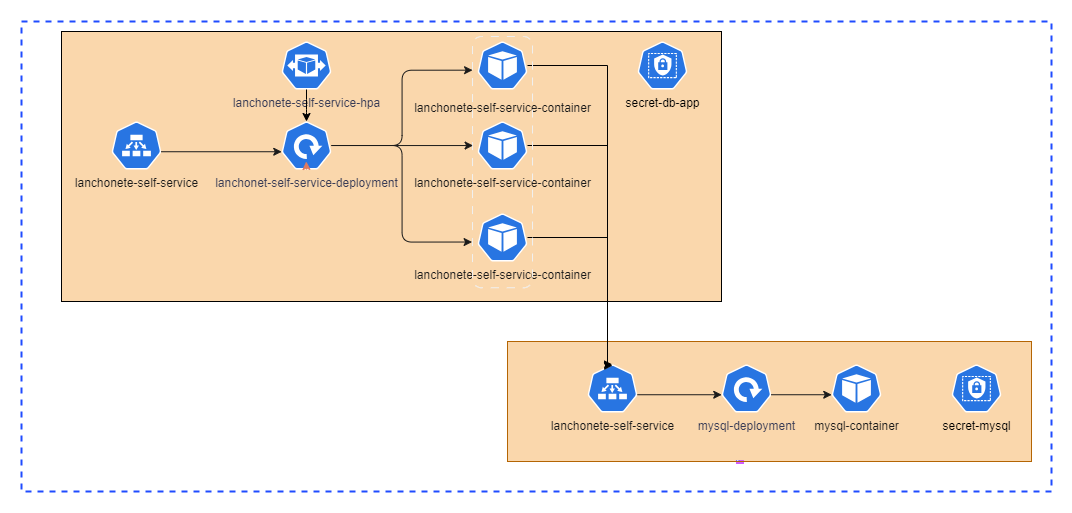

The diagram above was exported from draw.io. Its source (the exported page's mxGraphModel, read from the mxfile embedded in the PNG):
<mxGraphModel dx="953" dy="749" grid="1" gridSize="10" guides="1" tooltips="1" connect="1" arrows="1" fold="1" page="1" pageScale="1" pageWidth="827" pageHeight="1169" background="#ffffff" math="0" shadow="0">
  <root>
    <mxCell id="0" />
    <mxCell id="1" parent="0" />
    <mxCell id="4l01mGF3SU1chWgFqKfI-1" value="&lt;p style=&quot;line-height: 0%;&quot;&gt;&lt;br&gt;&lt;/p&gt;" style="whiteSpace=wrap;html=1;dashed=1;fontColor=#AAB7B8;fontStyle=0;align=left;verticalAlign=top;strokeColor=#1F4BFF;fillColor=none;gradientColor=none;spacingLeft=30;container=1;pointerEvents=0;collapsible=0;recursiveResize=0;strokeWidth=2;" parent="1" vertex="1">
      <mxGeometry x="90" y="350" width="1030" height="470" as="geometry" />
    </mxCell>
    <mxCell id="BL9iiEaaymChgD3bE2WN-57" value="" style="rounded=0;whiteSpace=wrap;html=1;fillColor=#fad7ac;strokeColor=#000000;" vertex="1" parent="4l01mGF3SU1chWgFqKfI-1">
      <mxGeometry x="40" y="10" width="660" height="270" as="geometry" />
    </mxCell>
    <mxCell id="BL9iiEaaymChgD3bE2WN-58" value="" style="rounded=0;whiteSpace=wrap;html=1;fillColor=#fad7ac;strokeColor=#b46504;" vertex="1" parent="4l01mGF3SU1chWgFqKfI-1">
      <mxGeometry x="486" y="320" width="524" height="120" as="geometry" />
    </mxCell>
    <mxCell id="BL9iiEaaymChgD3bE2WN-51" style="edgeStyle=orthogonalEdgeStyle;rounded=0;orthogonalLoop=1;jettySize=auto;html=1;strokeColor=#000000;entryX=0.5;entryY=0;entryDx=0;entryDy=0;entryPerimeter=0;" edge="1" parent="4l01mGF3SU1chWgFqKfI-1" source="BL9iiEaaymChgD3bE2WN-2" target="BL9iiEaaymChgD3bE2WN-35">
      <mxGeometry relative="1" as="geometry">
        <mxPoint x="566" y="390" as="targetPoint" />
        <Array as="points">
          <mxPoint x="586" y="124" />
          <mxPoint x="586" y="343" />
        </Array>
      </mxGeometry>
    </mxCell>
    <mxCell id="BL9iiEaaymChgD3bE2WN-2" value="&lt;span style=&quot;color: rgb(26, 26, 26);&quot;&gt;lanchonete-self-service-container&lt;/span&gt;" style="aspect=fixed;sketch=0;html=1;dashed=0;whitespace=wrap;verticalLabelPosition=bottom;verticalAlign=top;fillColor=#2875E2;strokeColor=#ffffff;points=[[0.005,0.63,0],[0.1,0.2,0],[0.9,0.2,0],[0.5,0,0],[0.995,0.63,0],[0.72,0.99,0],[0.5,1,0],[0.28,0.99,0]];shape=mxgraph.kubernetes.icon2;prIcon=pod" vertex="1" parent="4l01mGF3SU1chWgFqKfI-1">
      <mxGeometry x="456" y="100" width="50" height="48" as="geometry" />
    </mxCell>
    <mxCell id="BL9iiEaaymChgD3bE2WN-52" style="edgeStyle=orthogonalEdgeStyle;rounded=0;orthogonalLoop=1;jettySize=auto;html=1;strokeColor=#000000;entryX=0.499;entryY=0.031;entryDx=0;entryDy=0;entryPerimeter=0;" edge="1" parent="4l01mGF3SU1chWgFqKfI-1" source="BL9iiEaaymChgD3bE2WN-3" target="BL9iiEaaymChgD3bE2WN-35">
      <mxGeometry relative="1" as="geometry">
        <mxPoint x="566" y="380" as="targetPoint" />
        <Array as="points">
          <mxPoint x="586" y="216" />
          <mxPoint x="586" y="345" />
        </Array>
      </mxGeometry>
    </mxCell>
    <mxCell id="BL9iiEaaymChgD3bE2WN-3" value="&lt;span style=&quot;color: rgb(26, 26, 26);&quot;&gt;lanchonete-self-service-container&lt;/span&gt;" style="aspect=fixed;sketch=0;html=1;dashed=0;whitespace=wrap;verticalLabelPosition=bottom;verticalAlign=top;fillColor=#2875E2;strokeColor=#ffffff;points=[[0.005,0.63,0],[0.1,0.2,0],[0.9,0.2,0],[0.5,0,0],[0.995,0.63,0],[0.72,0.99,0],[0.5,1,0],[0.28,0.99,0]];shape=mxgraph.kubernetes.icon2;prIcon=pod" vertex="1" parent="4l01mGF3SU1chWgFqKfI-1">
      <mxGeometry x="456" y="192" width="50" height="48" as="geometry" />
    </mxCell>
    <mxCell id="BL9iiEaaymChgD3bE2WN-4" value="&lt;font color=&quot;#1a1a1a&quot;&gt;lanchonete-self-service&lt;/font&gt;" style="aspect=fixed;sketch=0;html=1;dashed=0;whitespace=wrap;verticalLabelPosition=bottom;verticalAlign=top;fillColor=#2875E2;strokeColor=#ffffff;points=[[0.005,0.63,0],[0.1,0.2,0],[0.9,0.2,0],[0.5,0,0],[0.995,0.63,0],[0.72,0.99,0],[0.5,1,0],[0.28,0.99,0]];shape=mxgraph.kubernetes.icon2;prIcon=ep" vertex="1" parent="4l01mGF3SU1chWgFqKfI-1">
      <mxGeometry x="90" y="100" width="50" height="48" as="geometry" />
    </mxCell>
    <mxCell id="BL9iiEaaymChgD3bE2WN-21" value="&lt;font color=&quot;#000000&quot;&gt;secret-db-app&lt;/font&gt;" style="aspect=fixed;sketch=0;html=1;dashed=0;whitespace=wrap;verticalLabelPosition=bottom;verticalAlign=top;fillColor=#2875E2;strokeColor=#ffffff;points=[[0.005,0.63,0],[0.1,0.2,0],[0.9,0.2,0],[0.5,0,0],[0.995,0.63,0],[0.72,0.99,0],[0.5,1,0],[0.28,0.99,0]];shape=mxgraph.kubernetes.icon2;prIcon=role" vertex="1" parent="4l01mGF3SU1chWgFqKfI-1">
      <mxGeometry x="616" y="20" width="50" height="48" as="geometry" />
    </mxCell>
    <mxCell id="BL9iiEaaymChgD3bE2WN-35" value="&lt;font color=&quot;#1a1a1a&quot;&gt;lanchonete-self-service&lt;/font&gt;" style="aspect=fixed;sketch=0;html=1;dashed=0;whitespace=wrap;verticalLabelPosition=bottom;verticalAlign=top;fillColor=#2875E2;strokeColor=#ffffff;points=[[0.005,0.63,0],[0.1,0.2,0],[0.9,0.2,0],[0.5,0,0],[0.995,0.63,0],[0.72,0.99,0],[0.5,1,0],[0.28,0.99,0]];shape=mxgraph.kubernetes.icon2;prIcon=ep" vertex="1" parent="4l01mGF3SU1chWgFqKfI-1">
      <mxGeometry x="566" y="343" width="50" height="48" as="geometry" />
    </mxCell>
    <mxCell id="BL9iiEaaymChgD3bE2WN-40" value="&lt;font color=&quot;#000000&quot;&gt;secret-mysql&lt;/font&gt;" style="aspect=fixed;sketch=0;html=1;dashed=0;whitespace=wrap;verticalLabelPosition=bottom;verticalAlign=top;fillColor=#2875E2;strokeColor=#ffffff;points=[[0.005,0.63,0],[0.1,0.2,0],[0.9,0.2,0],[0.5,0,0],[0.995,0.63,0],[0.72,0.99,0],[0.5,1,0],[0.28,0.99,0]];shape=mxgraph.kubernetes.icon2;prIcon=role" vertex="1" parent="4l01mGF3SU1chWgFqKfI-1">
      <mxGeometry x="930" y="343" width="50" height="48" as="geometry" />
    </mxCell>
    <mxCell id="BL9iiEaaymChgD3bE2WN-1" value="&lt;p style=&quot;line-height: 0%;&quot;&gt;&lt;font color=&quot;#1a1a1a&quot;&gt;lanchonete-self-service-container&lt;/font&gt;&lt;/p&gt;" style="aspect=fixed;sketch=0;html=1;dashed=0;whitespace=wrap;verticalLabelPosition=bottom;verticalAlign=top;fillColor=#2875E2;strokeColor=#ffffff;points=[[0.005,0.63,0],[0.1,0.2,0],[0.9,0.2,0],[0.5,0,0],[0.995,0.63,0],[0.72,0.99,0],[0.5,1,0],[0.28,0.99,0]];shape=mxgraph.kubernetes.icon2;prIcon=pod" vertex="1" parent="4l01mGF3SU1chWgFqKfI-1">
      <mxGeometry x="456" y="20" width="50" height="48" as="geometry" />
    </mxCell>
    <mxCell id="BL9iiEaaymChgD3bE2WN-50" style="edgeStyle=orthogonalEdgeStyle;rounded=0;orthogonalLoop=1;jettySize=auto;html=1;strokeColor=#000000;entryX=0.501;entryY=0.023;entryDx=0;entryDy=0;entryPerimeter=0;" edge="1" parent="4l01mGF3SU1chWgFqKfI-1" source="BL9iiEaaymChgD3bE2WN-1" target="BL9iiEaaymChgD3bE2WN-35">
      <mxGeometry relative="1" as="geometry">
        <mxPoint x="571" y="340" as="targetPoint" />
        <Array as="points">
          <mxPoint x="586" y="44" />
          <mxPoint x="586" y="344" />
        </Array>
      </mxGeometry>
    </mxCell>
    <mxCell id="BL9iiEaaymChgD3bE2WN-68" value="" style="rounded=1;whiteSpace=wrap;html=1;rotation=90;fillColor=none;dashed=1;dashPattern=8 8;" vertex="1" parent="4l01mGF3SU1chWgFqKfI-1">
      <mxGeometry x="355.38" y="110.63" width="251.25" height="60" as="geometry" />
    </mxCell>
    <mxCell id="u5-9C6Gl70SAr_tCNvYl-2" value="" style="edgeStyle=orthogonalEdgeStyle;rounded=0;orthogonalLoop=1;jettySize=auto;html=1;exitX=0.995;exitY=0.63;exitDx=0;exitDy=0;exitPerimeter=0;strokeColor=#1A1A1A;entryX=0.005;entryY=0.63;entryDx=0;entryDy=0;entryPerimeter=0;" edge="1" parent="4l01mGF3SU1chWgFqKfI-1" source="BL9iiEaaymChgD3bE2WN-4" target="u5-9C6Gl70SAr_tCNvYl-1">
      <mxGeometry relative="1" as="geometry">
        <mxPoint x="250" y="480" as="sourcePoint" />
        <mxPoint x="433" y="480" as="targetPoint" />
      </mxGeometry>
    </mxCell>
    <mxCell id="u5-9C6Gl70SAr_tCNvYl-1" value="lanchonet-self-service-deployment" style="aspect=fixed;sketch=0;html=1;dashed=0;whitespace=wrap;verticalLabelPosition=bottom;verticalAlign=top;fillColor=#2875E2;strokeColor=#ffffff;points=[[0.005,0.63,0],[0.1,0.2,0],[0.9,0.2,0],[0.5,0,0],[0.995,0.63,0],[0.72,0.99,0],[0.5,1,0],[0.28,0.99,0]];shape=mxgraph.kubernetes.icon2;prIcon=deploy;fontColor=#393C56;" vertex="1" parent="4l01mGF3SU1chWgFqKfI-1">
      <mxGeometry x="260" y="100" width="50" height="48" as="geometry" />
    </mxCell>
    <mxCell id="u5-9C6Gl70SAr_tCNvYl-3" style="edgeStyle=orthogonalEdgeStyle;orthogonalLoop=1;jettySize=auto;html=1;entryX=0.134;entryY=0.999;entryDx=0;entryDy=0;entryPerimeter=0;strokeColor=#1A1A1A;fontColor=#393C56;fillColor=#F2CC8F;" edge="1" parent="4l01mGF3SU1chWgFqKfI-1" source="u5-9C6Gl70SAr_tCNvYl-1" target="BL9iiEaaymChgD3bE2WN-68">
      <mxGeometry relative="1" as="geometry" />
    </mxCell>
    <mxCell id="u5-9C6Gl70SAr_tCNvYl-4" style="edgeStyle=orthogonalEdgeStyle;orthogonalLoop=1;jettySize=auto;html=1;entryX=0.818;entryY=1.007;entryDx=0;entryDy=0;entryPerimeter=0;strokeColor=#1A1A1A;fontColor=#393C56;fillColor=#F2CC8F;" edge="1" parent="4l01mGF3SU1chWgFqKfI-1" source="u5-9C6Gl70SAr_tCNvYl-1" target="BL9iiEaaymChgD3bE2WN-68">
      <mxGeometry relative="1" as="geometry" />
    </mxCell>
    <mxCell id="u5-9C6Gl70SAr_tCNvYl-5" style="edgeStyle=orthogonalEdgeStyle;orthogonalLoop=1;jettySize=auto;html=1;entryX=0.434;entryY=0.99;entryDx=0;entryDy=0;entryPerimeter=0;strokeColor=#1A1A1A;fontColor=#393C56;fillColor=#F2CC8F;" edge="1" parent="4l01mGF3SU1chWgFqKfI-1" source="u5-9C6Gl70SAr_tCNvYl-1" target="BL9iiEaaymChgD3bE2WN-68">
      <mxGeometry relative="1" as="geometry" />
    </mxCell>
    <mxCell id="u5-9C6Gl70SAr_tCNvYl-6" style="edgeStyle=orthogonalEdgeStyle;orthogonalLoop=1;jettySize=auto;html=1;exitX=0.5;exitY=1;exitDx=0;exitDy=0;exitPerimeter=0;entryX=0.495;entryY=0.833;entryDx=0;entryDy=0;entryPerimeter=0;strokeColor=#E07A5F;fontColor=#393C56;fillColor=#F2CC8F;" edge="1" parent="4l01mGF3SU1chWgFqKfI-1" source="u5-9C6Gl70SAr_tCNvYl-1" target="u5-9C6Gl70SAr_tCNvYl-1">
      <mxGeometry relative="1" as="geometry" />
    </mxCell>
    <mxCell id="u5-9C6Gl70SAr_tCNvYl-9" value="" style="edgeStyle=orthogonalEdgeStyle;rounded=0;orthogonalLoop=1;jettySize=auto;html=1;exitX=0.995;exitY=0.63;exitDx=0;exitDy=0;exitPerimeter=0;strokeColor=#1A1A1A;entryX=0.005;entryY=0.63;entryDx=0;entryDy=0;entryPerimeter=0;" edge="1" parent="4l01mGF3SU1chWgFqKfI-1" source="BL9iiEaaymChgD3bE2WN-35" target="u5-9C6Gl70SAr_tCNvYl-7">
      <mxGeometry relative="1" as="geometry">
        <mxPoint x="706" y="723" as="sourcePoint" />
        <mxPoint x="933" y="723" as="targetPoint" />
      </mxGeometry>
    </mxCell>
    <mxCell id="u5-9C6Gl70SAr_tCNvYl-7" value="mysql-deployment" style="aspect=fixed;sketch=0;html=1;dashed=0;whitespace=wrap;verticalLabelPosition=bottom;verticalAlign=top;fillColor=#2875E2;strokeColor=#ffffff;points=[[0.005,0.63,0],[0.1,0.2,0],[0.9,0.2,0],[0.5,0,0],[0.995,0.63,0],[0.72,0.99,0],[0.5,1,0],[0.28,0.99,0]];shape=mxgraph.kubernetes.icon2;prIcon=deploy;fontColor=#393C56;" vertex="1" parent="4l01mGF3SU1chWgFqKfI-1">
      <mxGeometry x="700" y="343" width="50" height="48" as="geometry" />
    </mxCell>
    <mxCell id="u5-9C6Gl70SAr_tCNvYl-10" value="lanchonete-self-service-hpa" style="aspect=fixed;sketch=0;html=1;dashed=0;whitespace=wrap;verticalLabelPosition=bottom;verticalAlign=top;fillColor=#2875E2;strokeColor=#ffffff;points=[[0.005,0.63,0],[0.1,0.2,0],[0.9,0.2,0],[0.5,0,0],[0.995,0.63,0],[0.72,0.99,0],[0.5,1,0],[0.28,0.99,0]];shape=mxgraph.kubernetes.icon2;prIcon=hpa;fontColor=#393C56;" vertex="1" parent="4l01mGF3SU1chWgFqKfI-1">
      <mxGeometry x="260" y="20" width="50" height="48" as="geometry" />
    </mxCell>
    <mxCell id="u5-9C6Gl70SAr_tCNvYl-11" style="edgeStyle=orthogonalEdgeStyle;orthogonalLoop=1;jettySize=auto;html=1;strokeColor=#000000;fontColor=#393C56;fillColor=#F2CC8F;" edge="1" parent="4l01mGF3SU1chWgFqKfI-1" source="u5-9C6Gl70SAr_tCNvYl-10">
      <mxGeometry relative="1" as="geometry">
        <mxPoint x="285" y="100" as="targetPoint" />
      </mxGeometry>
    </mxCell>
    <mxCell id="BL9iiEaaymChgD3bE2WN-27" value="&lt;span style=&quot;color: rgb(26, 26, 26);&quot;&gt;mysql-container&lt;/span&gt;" style="aspect=fixed;sketch=0;html=1;dashed=0;whitespace=wrap;verticalLabelPosition=bottom;verticalAlign=top;fillColor=#2875E2;strokeColor=#ffffff;points=[[0.005,0.63,0],[0.1,0.2,0],[0.9,0.2,0],[0.5,0,0],[0.995,0.63,0],[0.72,0.99,0],[0.5,1,0],[0.28,0.99,0]];shape=mxgraph.kubernetes.icon2;prIcon=pod" vertex="1" parent="1">
      <mxGeometry x="900" y="693" width="50" height="48" as="geometry" />
    </mxCell>
    <mxCell id="BL9iiEaaymChgD3bE2WN-29" style="edgeStyle=orthogonalEdgeStyle;rounded=0;orthogonalLoop=1;jettySize=auto;html=1;exitX=0.995;exitY=0.63;exitDx=0;exitDy=0;exitPerimeter=0;strokeColor=#1A1A1A;entryX=0.005;entryY=0.63;entryDx=0;entryDy=0;entryPerimeter=0;" edge="1" parent="1" target="BL9iiEaaymChgD3bE2WN-27" source="u5-9C6Gl70SAr_tCNvYl-7">
      <mxGeometry relative="1" as="geometry">
        <mxPoint x="686" y="797" as="sourcePoint" />
      </mxGeometry>
    </mxCell>
  </root>
</mxGraphModel>